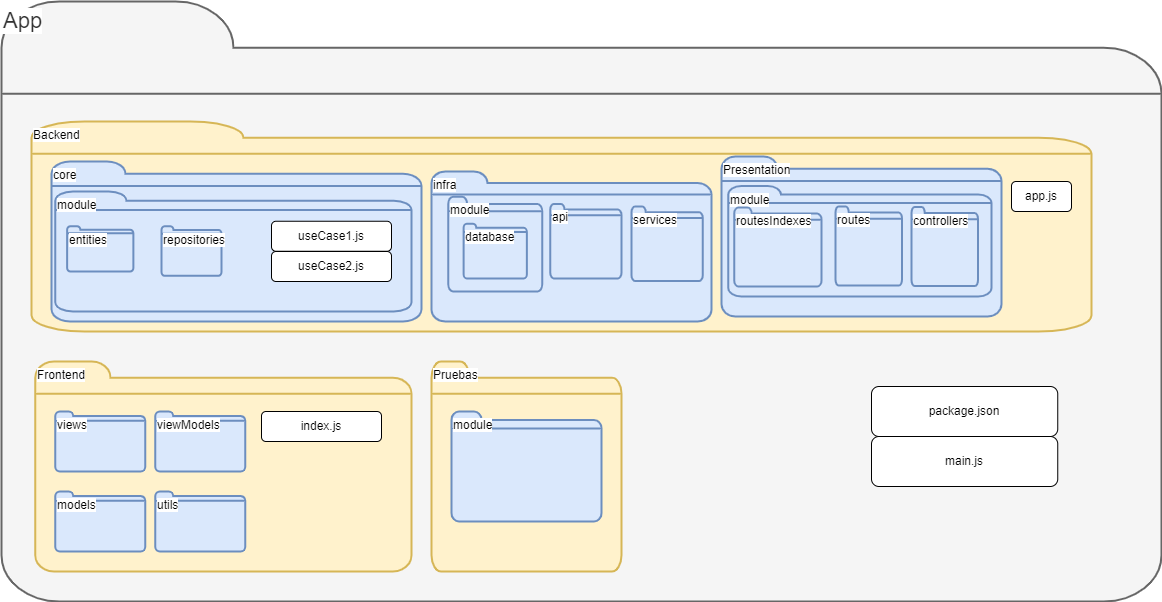

The diagram above was exported from draw.io. Its source (the exported page's mxGraphModel, read from the mxfile embedded in the PNG):
<mxGraphModel dx="565" dy="753" grid="1" gridSize="10" guides="1" tooltips="1" connect="1" arrows="1" fold="1" page="1" pageScale="1" pageWidth="827" pageHeight="1169" math="0" shadow="0">
  <root>
    <mxCell id="0" />
    <mxCell id="1" parent="0" />
    <mxCell id="pSWOkh1D3HeGFAzCGREL-1" value="&lt;font style=&quot;font-size: 22px;&quot;&gt;App&lt;/font&gt;" style="html=1;verticalLabelPosition=middle;align=left;labelBackgroundColor=#ffffff;verticalAlign=top;strokeWidth=2;strokeColor=#666666;shadow=0;dashed=0;shape=mxgraph.ios7.icons.folder;labelPosition=center;fillColor=#f5f5f5;fontColor=#333333;movable=0;resizable=0;rotatable=0;deletable=0;editable=0;locked=1;connectable=0;" parent="1" vertex="1">
      <mxGeometry x="880" y="100" width="1160" height="600" as="geometry" />
    </mxCell>
    <mxCell id="pSWOkh1D3HeGFAzCGREL-2" value="Backend" style="html=1;verticalLabelPosition=middle;align=left;labelBackgroundColor=#ffffff;verticalAlign=top;strokeWidth=2;strokeColor=#d6b656;shadow=0;dashed=0;shape=mxgraph.ios7.icons.folder;labelPosition=center;horizontal=1;fillColor=#fff2cc;movable=0;resizable=0;rotatable=0;deletable=0;editable=0;locked=1;connectable=0;" parent="1" vertex="1">
      <mxGeometry x="910" y="220" width="1060" height="210" as="geometry" />
    </mxCell>
    <mxCell id="pSWOkh1D3HeGFAzCGREL-3" value="core" style="html=1;verticalLabelPosition=middle;align=left;labelBackgroundColor=#ffffff;verticalAlign=top;strokeWidth=2;strokeColor=#6c8ebf;shadow=0;dashed=0;shape=mxgraph.ios7.icons.folder;labelPosition=center;horizontal=1;fillColor=#dae8fc;movable=1;resizable=1;rotatable=1;deletable=1;editable=1;locked=0;connectable=1;" parent="1" vertex="1">
      <mxGeometry x="930" y="260" width="370" height="160" as="geometry" />
    </mxCell>
    <mxCell id="pSWOkh1D3HeGFAzCGREL-4" value="infra" style="html=1;verticalLabelPosition=middle;align=left;labelBackgroundColor=#ffffff;verticalAlign=top;strokeWidth=2;strokeColor=#6c8ebf;shadow=0;dashed=0;shape=mxgraph.ios7.icons.folder;labelPosition=center;horizontal=1;fillColor=#dae8fc;movable=1;resizable=1;rotatable=1;deletable=1;editable=1;locked=0;connectable=1;" parent="1" vertex="1">
      <mxGeometry x="1310" y="270" width="280" height="150" as="geometry" />
    </mxCell>
    <mxCell id="pSWOkh1D3HeGFAzCGREL-5" value="api" style="html=1;verticalLabelPosition=middle;align=left;labelBackgroundColor=#ffffff;verticalAlign=top;strokeWidth=2;strokeColor=#6c8ebf;shadow=0;dashed=0;shape=mxgraph.ios7.icons.folder;labelPosition=center;horizontal=1;fillColor=#dae8fc;movable=1;resizable=1;rotatable=1;deletable=1;editable=1;locked=0;connectable=1;" parent="1" vertex="1">
      <mxGeometry x="1428.75" y="302.38" width="71.25" height="74.5" as="geometry" />
    </mxCell>
    <mxCell id="pSWOkh1D3HeGFAzCGREL-6" value="module" style="html=1;verticalLabelPosition=middle;align=left;labelBackgroundColor=#ffffff;verticalAlign=top;strokeWidth=2;strokeColor=#6c8ebf;shadow=0;dashed=0;shape=mxgraph.ios7.icons.folder;labelPosition=center;horizontal=1;fillColor=#dae8fc;movable=1;resizable=1;rotatable=1;deletable=1;editable=1;locked=0;connectable=1;" parent="1" vertex="1">
      <mxGeometry x="1326.75" y="295.25" width="94" height="94.75" as="geometry" />
    </mxCell>
    <mxCell id="pSWOkh1D3HeGFAzCGREL-8" value="module" style="html=1;verticalLabelPosition=middle;align=left;labelBackgroundColor=#ffffff;verticalAlign=top;strokeWidth=2;strokeColor=#6c8ebf;shadow=0;dashed=0;shape=mxgraph.ios7.icons.folder;labelPosition=center;horizontal=1;fillColor=#dae8fc;movable=1;resizable=1;rotatable=1;deletable=1;editable=1;locked=0;connectable=1;" parent="1" vertex="1">
      <mxGeometry x="933.75" y="290" width="356.25" height="120" as="geometry" />
    </mxCell>
    <mxCell id="pSWOkh1D3HeGFAzCGREL-9" value="repositories" style="html=1;verticalLabelPosition=middle;align=left;labelBackgroundColor=#ffffff;verticalAlign=top;strokeWidth=2;strokeColor=#6c8ebf;shadow=0;dashed=0;shape=mxgraph.ios7.icons.folder;labelPosition=center;horizontal=1;fillColor=#dae8fc;movable=1;resizable=1;rotatable=1;deletable=1;editable=1;locked=0;connectable=1;" parent="1" vertex="1">
      <mxGeometry x="1040" y="324.75" width="60" height="49.5" as="geometry" />
    </mxCell>
    <mxCell id="pSWOkh1D3HeGFAzCGREL-21" value="Presentation" style="html=1;verticalLabelPosition=middle;align=left;labelBackgroundColor=#ffffff;verticalAlign=top;strokeWidth=2;strokeColor=#6c8ebf;shadow=0;dashed=0;shape=mxgraph.ios7.icons.folder;labelPosition=center;horizontal=1;fillColor=#dae8fc;movable=1;resizable=1;rotatable=1;deletable=1;editable=1;locked=0;connectable=1;" parent="1" vertex="1">
      <mxGeometry x="1600" y="255" width="280" height="160" as="geometry" />
    </mxCell>
    <mxCell id="pSWOkh1D3HeGFAzCGREL-25" value="useCase1.js" style="rounded=1;whiteSpace=wrap;html=1;movable=1;resizable=1;rotatable=1;deletable=1;editable=1;locked=0;connectable=1;" parent="1" vertex="1">
      <mxGeometry x="1150" y="319.75" width="120" height="30" as="geometry" />
    </mxCell>
    <mxCell id="pSWOkh1D3HeGFAzCGREL-26" value="useCase2.js" style="rounded=1;whiteSpace=wrap;html=1;movable=1;resizable=1;rotatable=1;deletable=1;editable=1;locked=0;connectable=1;" parent="1" vertex="1">
      <mxGeometry x="1150" y="350" width="120" height="30" as="geometry" />
    </mxCell>
    <mxCell id="pSWOkh1D3HeGFAzCGREL-27" value="Frontend" style="html=1;verticalLabelPosition=middle;align=left;labelBackgroundColor=#ffffff;verticalAlign=top;strokeWidth=2;strokeColor=#d6b656;shadow=0;dashed=0;shape=mxgraph.ios7.icons.folder;labelPosition=center;horizontal=1;fillColor=#fff2cc;movable=1;resizable=1;rotatable=1;deletable=1;editable=1;locked=0;connectable=1;" parent="1" vertex="1">
      <mxGeometry x="913.75" y="460" width="376.25" height="210" as="geometry" />
    </mxCell>
    <mxCell id="pSWOkh1D3HeGFAzCGREL-28" value="views" style="html=1;verticalLabelPosition=middle;align=left;labelBackgroundColor=#ffffff;verticalAlign=top;strokeWidth=2;strokeColor=#6c8ebf;shadow=0;dashed=0;shape=mxgraph.ios7.icons.folder;labelPosition=center;horizontal=1;fillColor=#dae8fc;" parent="1" vertex="1">
      <mxGeometry x="933.75" y="510" width="90" height="60" as="geometry" />
    </mxCell>
    <mxCell id="pSWOkh1D3HeGFAzCGREL-40" value="viewModels" style="html=1;verticalLabelPosition=middle;align=left;labelBackgroundColor=#ffffff;verticalAlign=top;strokeWidth=2;strokeColor=#6c8ebf;shadow=0;dashed=0;shape=mxgraph.ios7.icons.folder;labelPosition=center;horizontal=1;fillColor=#dae8fc;" parent="1" vertex="1">
      <mxGeometry x="1033.75" y="510" width="90" height="60" as="geometry" />
    </mxCell>
    <mxCell id="pSWOkh1D3HeGFAzCGREL-41" value="models" style="html=1;verticalLabelPosition=middle;align=left;labelBackgroundColor=#ffffff;verticalAlign=top;strokeWidth=2;strokeColor=#6c8ebf;shadow=0;dashed=0;shape=mxgraph.ios7.icons.folder;labelPosition=center;horizontal=1;fillColor=#dae8fc;" parent="1" vertex="1">
      <mxGeometry x="933.75" y="590" width="90" height="60" as="geometry" />
    </mxCell>
    <mxCell id="pSWOkh1D3HeGFAzCGREL-43" value="utils" style="html=1;verticalLabelPosition=middle;align=left;labelBackgroundColor=#ffffff;verticalAlign=top;strokeWidth=2;strokeColor=#6c8ebf;shadow=0;dashed=0;shape=mxgraph.ios7.icons.folder;labelPosition=center;horizontal=1;fillColor=#dae8fc;" parent="1" vertex="1">
      <mxGeometry x="1033.75" y="590" width="90" height="60" as="geometry" />
    </mxCell>
    <mxCell id="pSWOkh1D3HeGFAzCGREL-44" value="app.js" style="rounded=1;whiteSpace=wrap;html=1;movable=1;resizable=1;rotatable=1;deletable=1;editable=1;locked=0;connectable=1;" parent="1" vertex="1">
      <mxGeometry x="1890" y="280" width="60" height="30" as="geometry" />
    </mxCell>
    <mxCell id="pSWOkh1D3HeGFAzCGREL-45" value="index.js" style="rounded=1;whiteSpace=wrap;html=1;movable=1;resizable=1;rotatable=1;deletable=1;editable=1;locked=0;connectable=1;" parent="1" vertex="1">
      <mxGeometry x="1140" y="510" width="120" height="30" as="geometry" />
    </mxCell>
    <mxCell id="dsxJrpVnzhTiQC70KXn3-1" value="package.json" style="rounded=1;whiteSpace=wrap;html=1;movable=1;resizable=1;rotatable=1;deletable=1;editable=1;locked=0;connectable=1;" vertex="1" parent="1">
      <mxGeometry x="1750" y="485" width="186.25" height="50" as="geometry" />
    </mxCell>
    <mxCell id="dsxJrpVnzhTiQC70KXn3-2" value="main.js" style="rounded=1;whiteSpace=wrap;html=1;movable=1;resizable=1;rotatable=1;deletable=1;editable=1;locked=0;connectable=1;" vertex="1" parent="1">
      <mxGeometry x="1750" y="535" width="186.25" height="50" as="geometry" />
    </mxCell>
    <mxCell id="dsxJrpVnzhTiQC70KXn3-4" value="entities" style="html=1;verticalLabelPosition=middle;align=left;labelBackgroundColor=#ffffff;verticalAlign=top;strokeWidth=2;strokeColor=#6c8ebf;shadow=0;dashed=0;shape=mxgraph.ios7.icons.folder;labelPosition=center;horizontal=1;fillColor=#dae8fc;movable=1;resizable=1;rotatable=1;deletable=1;editable=1;locked=0;connectable=1;" vertex="1" parent="1">
      <mxGeometry x="945.63" y="324.75" width="66.25" height="45.25" as="geometry" />
    </mxCell>
    <mxCell id="dsxJrpVnzhTiQC70KXn3-5" value="database" style="html=1;verticalLabelPosition=middle;align=left;labelBackgroundColor=#ffffff;verticalAlign=top;strokeWidth=2;strokeColor=#6c8ebf;shadow=0;dashed=0;shape=mxgraph.ios7.icons.folder;labelPosition=center;horizontal=1;fillColor=#dae8fc;movable=1;resizable=1;rotatable=1;deletable=1;editable=1;locked=0;connectable=1;" vertex="1" parent="1">
      <mxGeometry x="1342.1200000000001" y="322.13" width="63.25" height="54.75" as="geometry" />
    </mxCell>
    <mxCell id="dsxJrpVnzhTiQC70KXn3-6" value="module" style="html=1;verticalLabelPosition=middle;align=left;labelBackgroundColor=#ffffff;verticalAlign=top;strokeWidth=2;strokeColor=#6c8ebf;shadow=0;dashed=0;shape=mxgraph.ios7.icons.folder;labelPosition=center;horizontal=1;fillColor=#dae8fc;movable=1;resizable=1;rotatable=1;deletable=1;editable=1;locked=0;connectable=1;" vertex="1" parent="1">
      <mxGeometry x="1606.75" y="284.5" width="263.25" height="110.5" as="geometry" />
    </mxCell>
    <mxCell id="pSWOkh1D3HeGFAzCGREL-22" value="routes" style="html=1;verticalLabelPosition=middle;align=left;labelBackgroundColor=#ffffff;verticalAlign=top;strokeWidth=2;strokeColor=#6c8ebf;shadow=0;dashed=0;shape=mxgraph.ios7.icons.folder;labelPosition=center;horizontal=1;fillColor=#dae8fc;movable=1;resizable=1;rotatable=1;deletable=1;editable=1;locked=0;connectable=1;" parent="1" vertex="1">
      <mxGeometry x="1714" y="305" width="66.5" height="79" as="geometry" />
    </mxCell>
    <mxCell id="pSWOkh1D3HeGFAzCGREL-24" value="controllers" style="html=1;verticalLabelPosition=middle;align=left;labelBackgroundColor=#ffffff;verticalAlign=top;strokeWidth=2;strokeColor=#6c8ebf;shadow=0;dashed=0;shape=mxgraph.ios7.icons.folder;labelPosition=center;horizontal=1;fillColor=#dae8fc;movable=1;resizable=1;rotatable=1;deletable=1;editable=1;locked=0;connectable=1;" parent="1" vertex="1">
      <mxGeometry x="1790" y="305.5" width="66.5" height="79" as="geometry" />
    </mxCell>
    <mxCell id="pSWOkh1D3HeGFAzCGREL-23" value="routesIndexes" style="html=1;verticalLabelPosition=middle;align=left;labelBackgroundColor=#ffffff;verticalAlign=top;strokeWidth=2;strokeColor=#6c8ebf;shadow=0;dashed=0;shape=mxgraph.ios7.icons.folder;labelPosition=center;horizontal=1;fillColor=#dae8fc;movable=1;resizable=1;rotatable=1;deletable=1;editable=1;locked=0;connectable=1;" parent="1" vertex="1">
      <mxGeometry x="1612.75" y="306" width="87.25" height="79" as="geometry" />
    </mxCell>
    <mxCell id="dsxJrpVnzhTiQC70KXn3-7" value="services" style="html=1;verticalLabelPosition=middle;align=left;labelBackgroundColor=#ffffff;verticalAlign=top;strokeWidth=2;strokeColor=#6c8ebf;shadow=0;dashed=0;shape=mxgraph.ios7.icons.folder;labelPosition=center;horizontal=1;fillColor=#dae8fc;movable=1;resizable=1;rotatable=1;deletable=1;editable=1;locked=0;connectable=1;" vertex="1" parent="1">
      <mxGeometry x="1510" y="305" width="71.25" height="74.5" as="geometry" />
    </mxCell>
    <mxCell id="dsxJrpVnzhTiQC70KXn3-9" value="Pruebas" style="html=1;verticalLabelPosition=middle;align=left;labelBackgroundColor=#ffffff;verticalAlign=top;strokeWidth=2;strokeColor=#d6b656;shadow=0;dashed=0;shape=mxgraph.ios7.icons.folder;labelPosition=center;horizontal=1;fillColor=#fff2cc;movable=1;resizable=1;rotatable=1;deletable=1;editable=1;locked=0;connectable=1;" vertex="1" parent="1">
      <mxGeometry x="1310" y="460" width="190" height="210" as="geometry" />
    </mxCell>
    <mxCell id="dsxJrpVnzhTiQC70KXn3-10" value="module" style="html=1;verticalLabelPosition=middle;align=left;labelBackgroundColor=#ffffff;verticalAlign=top;strokeWidth=2;strokeColor=#6c8ebf;shadow=0;dashed=0;shape=mxgraph.ios7.icons.folder;labelPosition=center;horizontal=1;fillColor=#dae8fc;" vertex="1" parent="1">
      <mxGeometry x="1330" y="510" width="150" height="110" as="geometry" />
    </mxCell>
  </root>
</mxGraphModel>